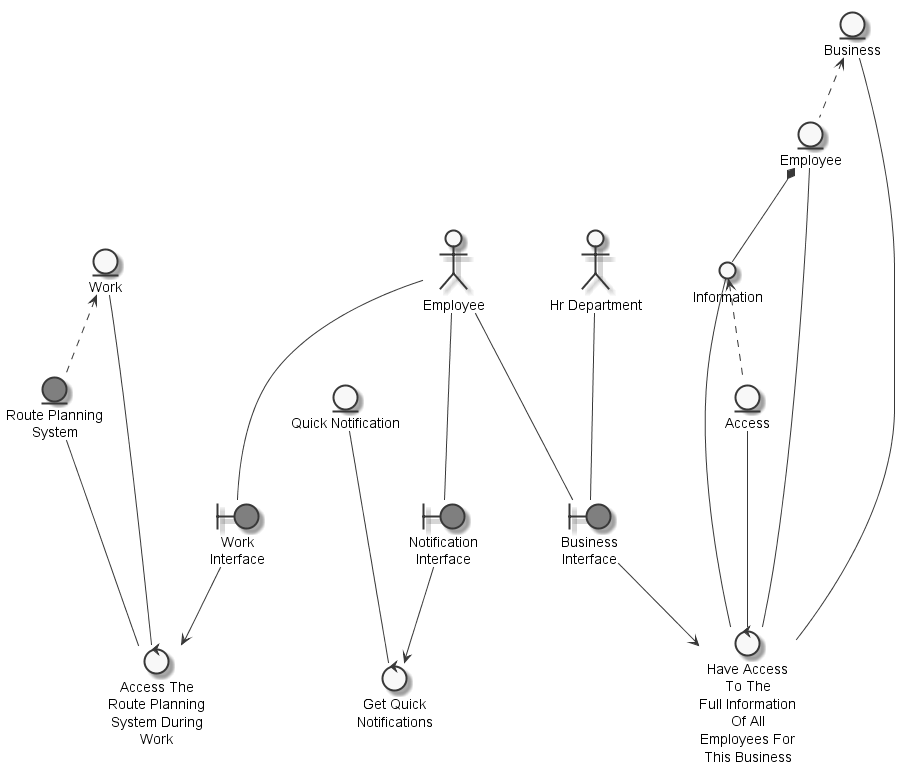

The diagram above was rendered by PlantUML. Its source (embedded in the PNG):
@startuml
	skinparam defaultTextAlignment center
	skinparam monochrome true

	entity "Route Planning\nSystem" as thingrouteplanningsystem #grey
	entity "Work" as thingwork
	entity "Access" as thingaccess
	entity "Business" as thingbusiness
	entity "Employee" as thingemployee
	entity "Quick Notification" as thingquicknotification
	actor "Employee" as actoremployee
	actor "Hr Department" as actorhrdepartment
	circle "Information" as thingfullinformation
	boundary "Work\nInterface" as thingworkinterface #grey
	boundary "Business\nInterface" as thingbusinessinterface #grey
	boundary "Notification\nInterface" as thingnotificationinterface #grey
	control "Access The\nRoute Planning\nSystem During\nWork" as controlaccessrouteplanningsystemwork
	control "Have Access\nTo The\nFull Information\nOf All\nEmployees For\nThis Business" as controlhaveaccess
	control "Get Quick\nNotifications" as controlgetquicknotification

	thingwork <.. thingrouteplanningsystem
	thingfullinformation <.. thingaccess
	thingbusiness <.. thingemployee
	thingemployee *-- thingfullinformation
	actoremployee --- thingworkinterface
	actorhrdepartment --- thingbusinessinterface
	actoremployee --- thingbusinessinterface
	actoremployee --- thingnotificationinterface
	thingrouteplanningsystem --- controlaccessrouteplanningsystemwork
	thingwork --- controlaccessrouteplanningsystemwork
	thingworkinterface --> controlaccessrouteplanningsystemwork
	thingaccess --- controlhaveaccess
	thingfullinformation --- controlhaveaccess
	thingemployee --- controlhaveaccess
	thingbusiness --- controlhaveaccess
	thingbusinessinterface --> controlhaveaccess
	thingquicknotification --- controlgetquicknotification
	thingnotificationinterface --> controlgetquicknotification

@enduml